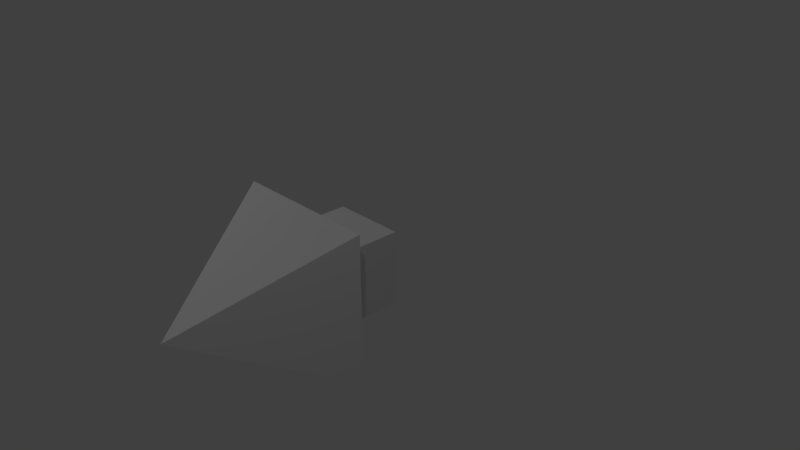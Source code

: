 # Source: arrow.blend  (saved by Blender 2.79.0; exported with 4.5.12 LTS)
import bpy
from mathutils import Matrix  # noqa: F401  (used for matrix-valued properties, if any)

bpy.ops.wm.read_factory_settings(use_empty=True)
scene = bpy.context.scene
scene.name = 'Scene'

# ---- collections
col_collection_1 = bpy.data.collections.new('Collection 1'); scene.collection.children.link(col_collection_1)

# ---- materials (node trees are filled in below, after node groups)
mat_material = bpy.data.materials.new('Material')
mat_material.alpha_threshold = 0.0
mat_material.use_transparent_shadow = False
mat_material.roughness = 0.5
mat_material.line_color = (0.0, 0.0, 0.0, 1.0)

# ---- material node trees

# ---- world
world_world = bpy.data.worlds.new('World'); scene.world = world_world
world_world.color = (0.05088, 0.05088, 0.05088)
world_world.use_sun_shadow = False
world_world.sun_shadow_jitter_overblur = 0.0
world_world.cycles.sampling_method = 'MANUAL'

# ---- cameras
cam_camera = bpy.data.cameras.new('Camera')
cam_camera.clip_end = 100.0
cam_camera.lens = 35.0
cam_camera.sensor_width = 32.0
cam_camera.sensor_height = 18.0
cam_camera.ortho_scale = 7.314
cam_camera.dof.focus_distance = 0.0
cam_camera.dof.aperture_fstop = 128.0

# ---- lights
light_spot_002 = bpy.data.lights.new('Spot.002', 'SPOT')
light_spot_002.transmission_factor = 0.0
light_spot_002.energy = 50.0
light_spot_002.shadow_buffer_clip_start = 0.5
light_spot_002.shadow_soft_size = 0.1
light_spot_002.shadow_maximum_resolution = 0.006
light_spot_002.use_absolute_resolution = True
light_spot_001 = bpy.data.lights.new('Spot.001', 'SPOT')
light_spot_001.transmission_factor = 0.0
light_spot_001.energy = 100.0
light_spot_001.shadow_buffer_clip_start = 0.5
light_spot_001.shadow_soft_size = 0.1
light_spot_001.shadow_maximum_resolution = 0.006
light_spot_001.use_absolute_resolution = True
light_spot = bpy.data.lights.new('Spot', 'SPOT')
light_spot.transmission_factor = 0.0
light_spot.energy = 50.0
light_spot.shadow_buffer_clip_start = 0.5
light_spot.shadow_soft_size = 0.1
light_spot.shadow_maximum_resolution = 0.006
light_spot.use_absolute_resolution = True

# ---- meshes
me_cube = bpy.data.meshes.new('Cube')
me_cube.from_pydata([(3.0, -2.98e-07, 0.0), (3.0, -2.98e-07, 0.0), (1.0, -1.0, -1.0), (1.0, 1.0, -1.0), (3.0, -2.98e-07, 0.0), (3.0, -3.576e-07, 0.0), (1.0, -1.0, 1.0), (1.0, 1.0, 1.0), (1.0, -0.5, -0.5), (1.0, 0.5, -0.5), (1.0, -0.5, 0.5), (1.0, 0.5, 0.5), (-5.96e-08, -0.5, -0.5), (2.384e-07, 0.5, -0.5), (-1.788e-07, -0.5, 0.5), (0.0, 0.5, 0.5)], [], [(0, 1, 2, 3), (4, 7, 6, 5), (0, 4, 5, 1), (1, 5, 6, 2), (6, 7, 11, 10), (4, 0, 3, 7), (11, 9, 13, 15), (7, 3, 9, 11), (3, 2, 8, 9), (2, 6, 10, 8), (12, 14, 15, 13), (9, 8, 12, 13), (10, 11, 15, 14), (8, 10, 14, 12)])
me_cube.materials.append(mat_material)
me_cube.use_remesh_preserve_volume = False
me_cube.use_remesh_preserve_attributes = False
me_cube.use_mirror_vertex_groups = False
me_cube.update()
arm_armature = bpy.data.armatures.new('Armature')  # bones are not reproduced

# ---- objects
ob_armature = bpy.data.objects.new('Armature', arm_armature)
ob_cube = bpy.data.objects.new('Cube', me_cube)
ob_spot_002 = bpy.data.objects.new('Spot.002', light_spot_002)
ob_spot_001 = bpy.data.objects.new('Spot.001', light_spot_001)
ob_spot = bpy.data.objects.new('Spot', light_spot)
ob_camera = bpy.data.objects.new('Camera', cam_camera)

# ---- transforms, parenting, visibility, modifiers, constraints
ob_armature.location = (0.0, 0.0, 0.0)
ob_armature.rotation_euler = (0.0, -0.0, -1.571)
ob_armature.show_in_front = True
ob_armature.lineart.crease_threshold = 0.0
ob_cube.parent = ob_armature
ob_cube.location = (0.0, 0.0, 0.0)
ob_cube.lock_rotations_4d = False
ob_cube.empty_display_type = 'ARROWS'
ob_cube.lineart.crease_threshold = 0.0
_vg = ob_cube.vertex_groups.new(name='Shaft')
for _i, _w in zip([2, 3, 7, 8, 9, 10, 11, 12, 13, 14, 15], [0.08875, 0.06333, 0.0547, 7.758e-09, 1.935e-05, 4.093e-06, 1.812e-11, 1.0, 1.0, 1.0, 1.0]): _vg.add([_i], _w, 'REPLACE')
_vg = ob_cube.vertex_groups.new(name='Head')
for _i, _w in zip([0, 1, 2, 3, 4, 5, 6, 7, 8, 9, 10, 11], [1.0, 1.0, 1.0, 1.0, 1.0, 1.0, 1.0, 0.9984, 1.0, 0.987, 1.0, 1.0]): _vg.add([_i], _w, 'REPLACE')
_m = ob_cube.modifiers.new('Armature', 'ARMATURE')
_m.object = ob_armature
ob_spot_002.location = (-4.0, 4.0, 5.0)
ob_spot_002.rotation_euler = (0.7854, -0.0, -2.356)
ob_spot_002.lineart.crease_threshold = 0.0
ob_spot_001.location = (-4.0, -4.0, 5.0)
ob_spot_001.rotation_euler = (0.7854, -0.0, -0.7854)
ob_spot_001.lineart.crease_threshold = 0.0
ob_spot.location = (4.0, -4.0, 5.0)
ob_spot.rotation_euler = (0.7854, -0.0, 0.7854)
ob_spot.lineart.crease_threshold = 0.0
ob_camera.location = (7.481, -6.508, 5.344)
ob_camera.rotation_euler = (1.109, 0.0, 0.8149)
ob_camera.lock_rotations_4d = False
ob_camera.empty_display_type = 'ARROWS'
ob_camera.color = (0.0, 0.0, 0.0, 0.0)
ob_camera.display_type = 'WIRE'
ob_camera.lineart.crease_threshold = 0.0

# ---- collection membership
col_collection_1.objects.link(ob_armature)
col_collection_1.objects.link(ob_cube)
col_collection_1.objects.link(ob_spot_002)
col_collection_1.objects.link(ob_spot_001)
col_collection_1.objects.link(ob_spot)
col_collection_1.objects.link(ob_camera)

# ---- scene / render settings (as saved in the file)
scene.camera = ob_camera
scene.frame_start = 1; scene.frame_end = 250; scene.frame_set(1)
scene.render.engine = 'BLENDER_EEVEE_NEXT'
scene.render.resolution_percentage = 50
scene.render.dither_intensity = 0.0
scene.cycles.use_denoising = False
scene.cycles.samples = 128
scene.cycles.sampling_pattern = 'TABULATED_SOBOL'
scene.cycles.use_adaptive_sampling = False
scene.cycles.use_light_tree = False
scene.cycles.blur_glossy = 0.0
scene.cycles.sample_clamp_indirect = 0.0
scene.view_settings.view_transform = 'Standard'
bpy.context.view_layer.update()
